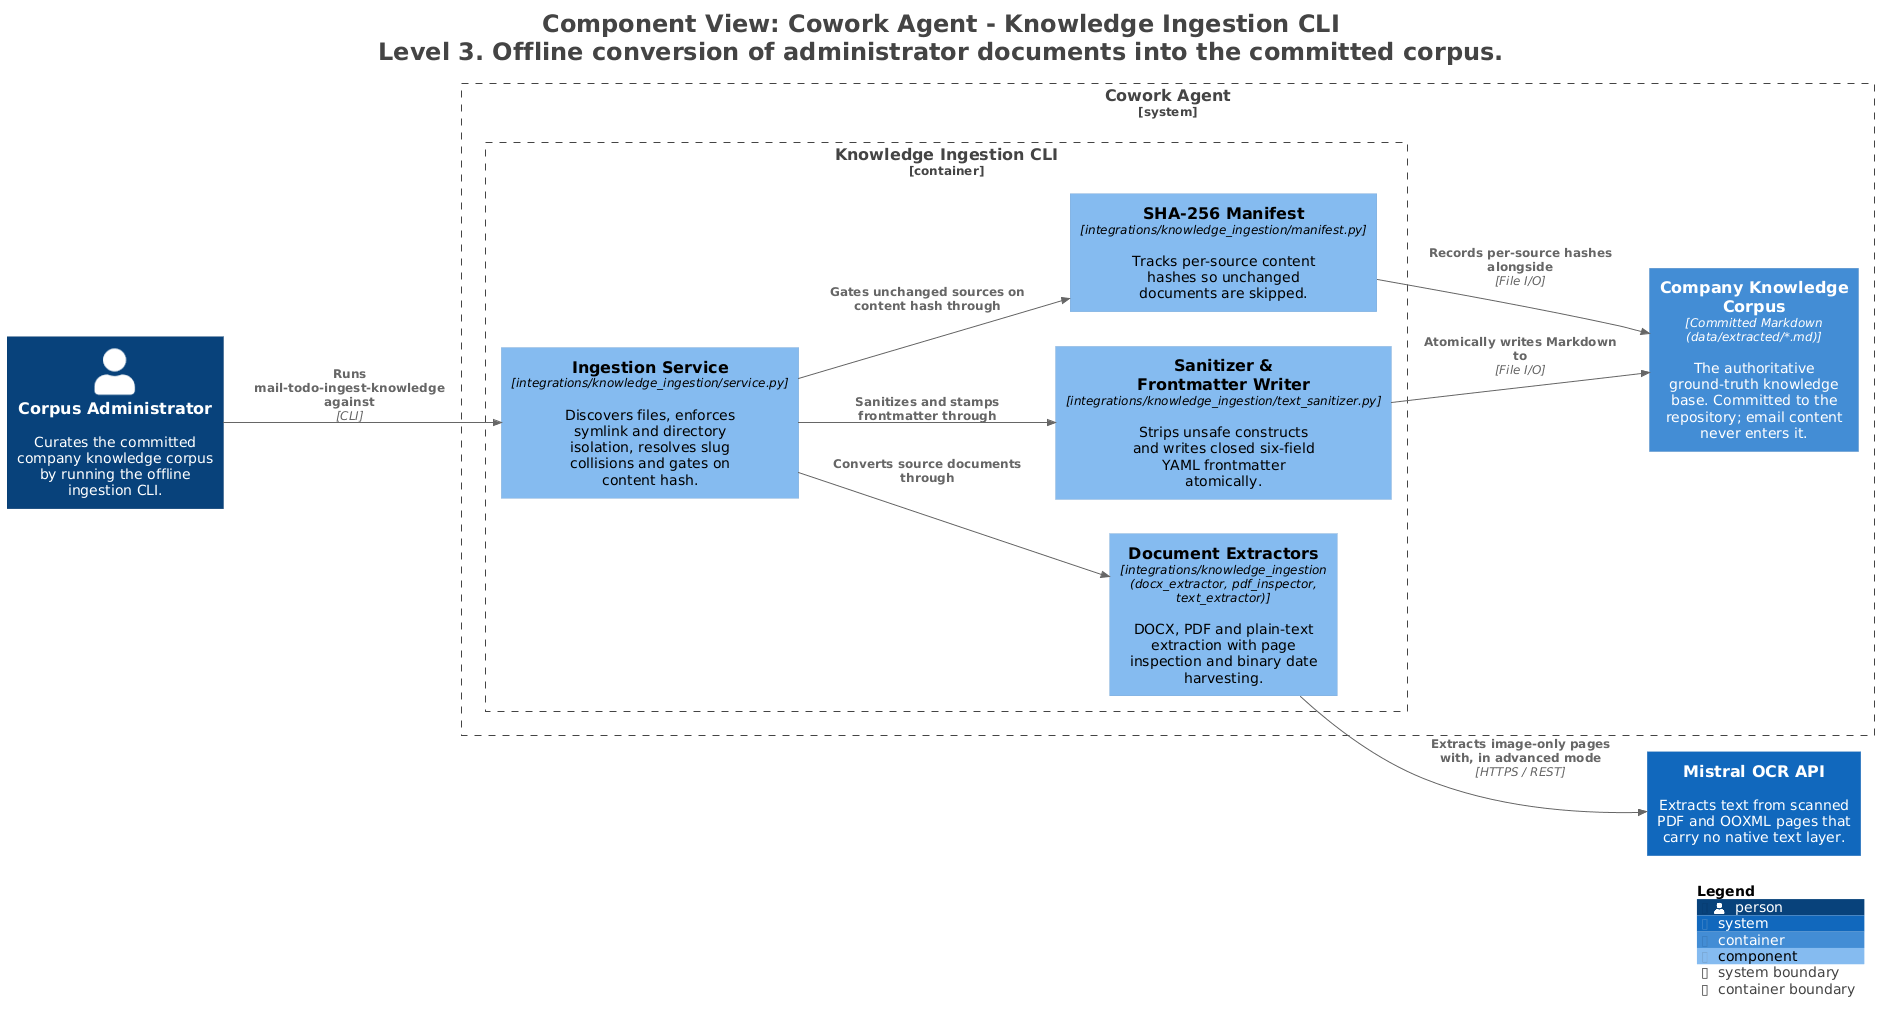

The diagram above was rendered by PlantUML. Its source (embedded in the PNG):
@startuml
title <size:24>Component View: Cowork Agent - Knowledge Ingestion CLI</size>\n<size:24>Level 3. Offline conversion of administrator documents into the committed corpus.</size>

set separator none
left to right direction

<style>
  root {
    BackgroundColor: #ffffff
    FontColor: #444444
  }
</style>

!include <C4/C4>
!include <C4/C4_Context>
!include <C4/C4_Container>
!include <C4/C4_Component>

Person(CorpusAdministrator, "Corpus Administrator", $descr="Curates the committed company knowledge corpus by running the offline ingestion CLI.", $tags="", $link="")

System(MistralOCRAPI, "Mistral OCR API", $descr="Extracts text from scanned PDF and OOXML pages that carry no native text layer.", $tags="", $link="")

System_Boundary("CoworkAgent_boundary", "Cowork Agent", $tags="") {
  Container_Boundary("CoworkAgent.KnowledgeIngestionCLI_boundary", "Knowledge Ingestion CLI", $tags="") {
    Component(CoworkAgent.KnowledgeIngestionCLI.IngestionService, "Ingestion Service", $techn="integrations/knowledge_ingestion/service.py", $descr="Discovers files, enforces symlink and directory isolation, resolves slug collisions and gates on content hash.", $tags="", $link="")
    Component(CoworkAgent.KnowledgeIngestionCLI.DocumentExtractors, "Document Extractors", $techn="integrations/knowledge_ingestion (docx_extractor, pdf_inspector, text_extractor)", $descr="DOCX, PDF and plain-text extraction with page inspection and binary date harvesting.", $tags="", $link="")
    Component(CoworkAgent.KnowledgeIngestionCLI.SanitizerFrontmatterWriter, "Sanitizer & Frontmatter Writer", $techn="integrations/knowledge_ingestion/text_sanitizer.py", $descr="Strips unsafe constructs and writes closed six-field YAML frontmatter atomically.", $tags="", $link="")
    Component(CoworkAgent.KnowledgeIngestionCLI.SHA256Manifest, "SHA-256 Manifest", $techn="integrations/knowledge_ingestion/manifest.py", $descr="Tracks per-source content hashes so unchanged documents are skipped.", $tags="", $link="")
  }

  Container(CoworkAgent.CompanyKnowledgeCorpus, "Company Knowledge Corpus", $techn="Committed Markdown (data/extracted/*.md)", $descr="The authoritative ground-truth knowledge base. Committed to the repository; email content never enters it.", $tags="", $link="")
}

Rel(CorpusAdministrator, CoworkAgent.KnowledgeIngestionCLI.IngestionService, "Runs mail-todo-ingest-knowledge against", $techn="CLI", $tags="", $link="")
Rel(CoworkAgent.KnowledgeIngestionCLI.IngestionService, CoworkAgent.KnowledgeIngestionCLI.SHA256Manifest, "Gates unchanged sources on content hash through", $techn="", $tags="", $link="")
Rel(CoworkAgent.KnowledgeIngestionCLI.IngestionService, CoworkAgent.KnowledgeIngestionCLI.DocumentExtractors, "Converts source documents through", $techn="", $tags="", $link="")
Rel(CoworkAgent.KnowledgeIngestionCLI.DocumentExtractors, MistralOCRAPI, "Extracts image-only pages with, in advanced mode", $techn="HTTPS / REST", $tags="", $link="")
Rel(CoworkAgent.KnowledgeIngestionCLI.IngestionService, CoworkAgent.KnowledgeIngestionCLI.SanitizerFrontmatterWriter, "Sanitizes and stamps frontmatter through", $techn="", $tags="", $link="")
Rel(CoworkAgent.KnowledgeIngestionCLI.SanitizerFrontmatterWriter, CoworkAgent.CompanyKnowledgeCorpus, "Atomically writes Markdown to", $techn="File I/O", $tags="", $link="")
Rel(CoworkAgent.KnowledgeIngestionCLI.SHA256Manifest, CoworkAgent.CompanyKnowledgeCorpus, "Records per-source hashes alongside", $techn="File I/O", $tags="", $link="")

SHOW_LEGEND(true)
hide stereotypes
@enduml